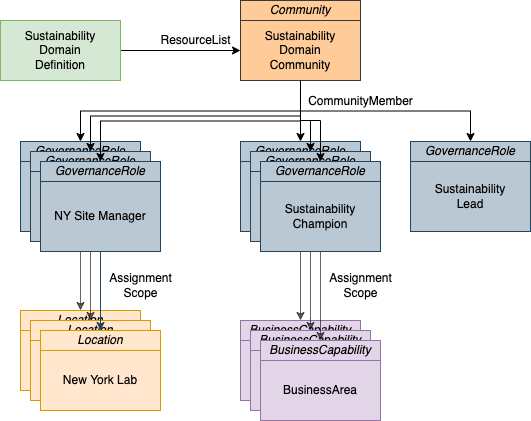

The diagram above was exported from draw.io. Its source (the exported page's mxGraphModel, read from the mxfile embedded in the PNG):
<mxGraphModel dx="1117" dy="729" grid="1" gridSize="10" guides="1" tooltips="1" connect="1" arrows="1" fold="1" page="1" pageScale="1" pageWidth="827" pageHeight="1169" math="0" shadow="0">
  <root>
    <mxCell id="0" />
    <mxCell id="1" parent="0" />
    <mxCell id="2" value="Sustainability&lt;br&gt;Domain&lt;br&gt;Community" style="rounded=0;whiteSpace=wrap;html=1;fillColor=#ffcc99;strokeColor=#36393d;" vertex="1" parent="1">
      <mxGeometry x="370" y="280" width="120" height="60" as="geometry" />
    </mxCell>
    <mxCell id="3" style="edgeStyle=orthogonalEdgeStyle;rounded=0;orthogonalLoop=1;jettySize=auto;html=1;exitX=1;exitY=0.5;exitDx=0;exitDy=0;fontColor=#000000;" edge="1" source="4" target="2" parent="1">
      <mxGeometry relative="1" as="geometry" />
    </mxCell>
    <mxCell id="4" value="Sustainability&lt;br&gt;Domain&lt;br&gt;Definition" style="rounded=0;whiteSpace=wrap;html=1;fillColor=#d5e8d4;strokeColor=#82b366;" vertex="1" parent="1">
      <mxGeometry x="130" y="280" width="120" height="60" as="geometry" />
    </mxCell>
    <mxCell id="5" value="ResourceList" style="text;html=1;align=center;verticalAlign=middle;resizable=0;points=[];autosize=1;strokeColor=none;fillColor=none;fontColor=#000000;" vertex="1" parent="1">
      <mxGeometry x="280" y="290" width="90" height="20" as="geometry" />
    </mxCell>
    <mxCell id="6" value="Sustainability&lt;br&gt;Lead" style="rounded=0;whiteSpace=wrap;html=1;fillColor=#bac8d3;strokeColor=#23445d;verticalAlign=middle;align=center;" vertex="1" parent="1">
      <mxGeometry x="540" y="421" width="120" height="70" as="geometry" />
    </mxCell>
    <mxCell id="7" value="Community" style="rounded=0;whiteSpace=wrap;html=1;fontStyle=2;fillColor=#ffcc99;strokeColor=#36393d;" vertex="1" parent="1">
      <mxGeometry x="370" y="260" width="120" height="20" as="geometry" />
    </mxCell>
    <mxCell id="8" value="GovernanceRole" style="rounded=0;whiteSpace=wrap;html=1;fontStyle=2;fillColor=#bac8d3;strokeColor=#23445d;" vertex="1" parent="1">
      <mxGeometry x="540" y="401" width="120" height="20" as="geometry" />
    </mxCell>
    <mxCell id="9" style="edgeStyle=orthogonalEdgeStyle;rounded=0;orthogonalLoop=1;jettySize=auto;html=1;exitX=0.5;exitY=1;exitDx=0;exitDy=0;entryX=0.5;entryY=0;entryDx=0;entryDy=0;endArrow=classic;endFill=1;" edge="1" source="2" target="8" parent="1">
      <mxGeometry relative="1" as="geometry" />
    </mxCell>
    <mxCell id="10" style="edgeStyle=orthogonalEdgeStyle;rounded=0;orthogonalLoop=1;jettySize=auto;html=1;exitX=0.5;exitY=1;exitDx=0;exitDy=0;endArrow=classic;endFill=1;" edge="1" source="2" target="34" parent="1">
      <mxGeometry relative="1" as="geometry">
        <Array as="points">
          <mxPoint x="430" y="381" />
          <mxPoint x="430" y="381" />
        </Array>
      </mxGeometry>
    </mxCell>
    <mxCell id="11" value="CommunityMember" style="text;html=1;align=center;verticalAlign=middle;resizable=0;points=[];autosize=1;strokeColor=none;fillColor=none;" vertex="1" parent="1">
      <mxGeometry x="430" y="351" width="120" height="20" as="geometry" />
    </mxCell>
    <mxCell id="12" style="edgeStyle=orthogonalEdgeStyle;rounded=0;orthogonalLoop=1;jettySize=auto;html=1;fontSize=12;endArrow=classic;endFill=1;strokeColor=#000000;opacity=60;exitX=0.5;exitY=1;exitDx=0;exitDy=0;" edge="1" source="38" target="14" parent="1">
      <mxGeometry relative="1" as="geometry">
        <mxPoint x="230" y="510" as="sourcePoint" />
      </mxGeometry>
    </mxCell>
    <mxCell id="13" value="New York Lab" style="rounded=0;whiteSpace=wrap;html=1;fillColor=#ffe6cc;strokeColor=#d79b00;" vertex="1" parent="1">
      <mxGeometry x="150" y="590" width="120" height="60" as="geometry" />
    </mxCell>
    <mxCell id="14" value="Location" style="rounded=0;whiteSpace=wrap;html=1;fontStyle=2;fillColor=#ffe6cc;strokeColor=#d79b00;" vertex="1" parent="1">
      <mxGeometry x="150" y="570" width="120" height="20" as="geometry" />
    </mxCell>
    <mxCell id="15" value="New York Lab" style="rounded=0;whiteSpace=wrap;html=1;fillColor=#ffe6cc;strokeColor=#d79b00;" vertex="1" parent="1">
      <mxGeometry x="160" y="600" width="120" height="60" as="geometry" />
    </mxCell>
    <mxCell id="16" value="Location" style="rounded=0;whiteSpace=wrap;html=1;fontStyle=2;fillColor=#ffe6cc;strokeColor=#d79b00;" vertex="1" parent="1">
      <mxGeometry x="160" y="580" width="120" height="20" as="geometry" />
    </mxCell>
    <mxCell id="17" value="New York Lab" style="rounded=0;whiteSpace=wrap;html=1;fillColor=#ffe6cc;strokeColor=#d79b00;" vertex="1" parent="1">
      <mxGeometry x="170" y="610" width="120" height="60" as="geometry" />
    </mxCell>
    <mxCell id="18" value="Location" style="rounded=0;whiteSpace=wrap;html=1;fontStyle=2;fillColor=#ffe6cc;strokeColor=#d79b00;" vertex="1" parent="1">
      <mxGeometry x="170" y="590" width="120" height="20" as="geometry" />
    </mxCell>
    <mxCell id="19" style="edgeStyle=orthogonalEdgeStyle;rounded=0;orthogonalLoop=1;jettySize=auto;html=1;fillColor=#bac8d3;strokeColor=#23445d;entryX=0.5;entryY=0;entryDx=0;entryDy=0;" edge="1" source="42" target="18" parent="1">
      <mxGeometry relative="1" as="geometry">
        <mxPoint x="290" y="640" as="targetPoint" />
        <mxPoint x="410" y="640" as="sourcePoint" />
      </mxGeometry>
    </mxCell>
    <mxCell id="20" value="Assignment&lt;br&gt;Scope" style="text;html=1;align=center;verticalAlign=middle;resizable=0;points=[];autosize=1;strokeColor=none;fillColor=none;" vertex="1" parent="1">
      <mxGeometry x="230" y="530" width="80" height="30" as="geometry" />
    </mxCell>
    <mxCell id="21" style="edgeStyle=orthogonalEdgeStyle;rounded=0;orthogonalLoop=1;jettySize=auto;html=1;exitX=0.5;exitY=1;exitDx=0;exitDy=0;entryX=0.5;entryY=0;entryDx=0;entryDy=0;fontSize=12;endArrow=classic;endFill=1;strokeColor=#000000;opacity=60;" edge="1" source="39" target="16" parent="1">
      <mxGeometry relative="1" as="geometry" />
    </mxCell>
    <mxCell id="22" value="BusinessArea" style="rounded=0;whiteSpace=wrap;html=1;fillColor=#e1d5e7;strokeColor=#9673a6;" vertex="1" parent="1">
      <mxGeometry x="370" y="600" width="120" height="60" as="geometry" />
    </mxCell>
    <mxCell id="23" value="BusinessCapability" style="rounded=0;whiteSpace=wrap;html=1;fontStyle=2;fillColor=#e1d5e7;strokeColor=#9673a6;" vertex="1" parent="1">
      <mxGeometry x="370" y="580" width="120" height="20" as="geometry" />
    </mxCell>
    <mxCell id="24" value="BusinessArea" style="rounded=0;whiteSpace=wrap;html=1;fillColor=#e1d5e7;strokeColor=#9673a6;" vertex="1" parent="1">
      <mxGeometry x="380" y="610" width="120" height="60" as="geometry" />
    </mxCell>
    <mxCell id="25" value="BusinessCapability" style="rounded=0;whiteSpace=wrap;html=1;fontStyle=2;fillColor=#e1d5e7;strokeColor=#9673a6;" vertex="1" parent="1">
      <mxGeometry x="380" y="590" width="120" height="20" as="geometry" />
    </mxCell>
    <mxCell id="26" value="BusinessArea" style="rounded=0;whiteSpace=wrap;html=1;fillColor=#e1d5e7;strokeColor=#9673a6;" vertex="1" parent="1">
      <mxGeometry x="390" y="620" width="120" height="60" as="geometry" />
    </mxCell>
    <mxCell id="27" value="BusinessCapability" style="rounded=0;whiteSpace=wrap;html=1;fontStyle=2;fillColor=#e1d5e7;strokeColor=#9673a6;" vertex="1" parent="1">
      <mxGeometry x="390" y="600" width="120" height="20" as="geometry" />
    </mxCell>
    <mxCell id="28" value="Assignment&lt;br&gt;Scope" style="text;html=1;align=center;verticalAlign=middle;resizable=0;points=[];autosize=1;strokeColor=none;fillColor=none;" vertex="1" parent="1">
      <mxGeometry x="450" y="530" width="80" height="30" as="geometry" />
    </mxCell>
    <mxCell id="29" style="edgeStyle=orthogonalEdgeStyle;rounded=0;orthogonalLoop=1;jettySize=auto;html=1;entryX=0.5;entryY=0;entryDx=0;entryDy=0;fontSize=12;endArrow=classic;endFill=1;strokeColor=#000000;opacity=60;" edge="1" source="33" target="25" parent="1">
      <mxGeometry relative="1" as="geometry" />
    </mxCell>
    <mxCell id="30" style="edgeStyle=orthogonalEdgeStyle;rounded=0;orthogonalLoop=1;jettySize=auto;html=1;exitX=0.5;exitY=1;exitDx=0;exitDy=0;entryX=0.5;entryY=0;entryDx=0;entryDy=0;fontSize=12;endArrow=classic;endFill=1;strokeColor=#000000;opacity=60;" edge="1" source="32" target="23" parent="1">
      <mxGeometry relative="1" as="geometry" />
    </mxCell>
    <mxCell id="31" style="edgeStyle=orthogonalEdgeStyle;rounded=0;orthogonalLoop=1;jettySize=auto;html=1;exitX=0.5;exitY=1;exitDx=0;exitDy=0;entryX=0.5;entryY=0;entryDx=0;entryDy=0;fontSize=12;endArrow=classic;endFill=1;strokeColor=#000000;opacity=60;" edge="1" source="37" target="27" parent="1">
      <mxGeometry relative="1" as="geometry" />
    </mxCell>
    <mxCell id="32" value="Sustainability&lt;br&gt;Champion" style="rounded=0;whiteSpace=wrap;html=1;fillColor=#bac8d3;strokeColor=#23445d;verticalAlign=middle;align=center;" vertex="1" parent="1">
      <mxGeometry x="370" y="421" width="120" height="70" as="geometry" />
    </mxCell>
    <mxCell id="33" value="Sustainability&lt;br&gt;Champion" style="rounded=0;whiteSpace=wrap;html=1;fillColor=#bac8d3;strokeColor=#23445d;verticalAlign=middle;align=center;" vertex="1" parent="1">
      <mxGeometry x="380" y="431" width="120" height="70" as="geometry" />
    </mxCell>
    <mxCell id="34" value="GovernanceRole" style="rounded=0;whiteSpace=wrap;html=1;fontStyle=2;fillColor=#bac8d3;strokeColor=#23445d;" vertex="1" parent="1">
      <mxGeometry x="370" y="401" width="120" height="20" as="geometry" />
    </mxCell>
    <mxCell id="35" value="GovernanceRole" style="rounded=0;whiteSpace=wrap;html=1;fontStyle=2;fillColor=#bac8d3;strokeColor=#23445d;" vertex="1" parent="1">
      <mxGeometry x="380" y="411" width="120" height="20" as="geometry" />
    </mxCell>
    <mxCell id="36" value="GovernanceRole" style="rounded=0;whiteSpace=wrap;html=1;fontStyle=2;fillColor=#bac8d3;strokeColor=#23445d;" vertex="1" parent="1">
      <mxGeometry x="390" y="421" width="120" height="20" as="geometry" />
    </mxCell>
    <mxCell id="37" value="Sustainability&lt;br&gt;Champion" style="rounded=0;whiteSpace=wrap;html=1;fillColor=#bac8d3;strokeColor=#23445d;verticalAlign=middle;align=center;" vertex="1" parent="1">
      <mxGeometry x="390" y="441" width="120" height="70" as="geometry" />
    </mxCell>
    <mxCell id="38" value="NY Site Manager" style="rounded=0;whiteSpace=wrap;html=1;fillColor=#bac8d3;strokeColor=#23445d;verticalAlign=middle;align=center;" vertex="1" parent="1">
      <mxGeometry x="150" y="421" width="120" height="70" as="geometry" />
    </mxCell>
    <mxCell id="39" value="NY Site Manager" style="rounded=0;whiteSpace=wrap;html=1;fillColor=#bac8d3;strokeColor=#23445d;verticalAlign=middle;align=center;" vertex="1" parent="1">
      <mxGeometry x="160" y="431" width="120" height="70" as="geometry" />
    </mxCell>
    <mxCell id="40" value="GovernanceRole" style="rounded=0;whiteSpace=wrap;html=1;fontStyle=2;fillColor=#bac8d3;strokeColor=#23445d;" vertex="1" parent="1">
      <mxGeometry x="150" y="401" width="120" height="20" as="geometry" />
    </mxCell>
    <mxCell id="41" value="GovernanceRole" style="rounded=0;whiteSpace=wrap;html=1;fontStyle=2;fillColor=#bac8d3;strokeColor=#23445d;" vertex="1" parent="1">
      <mxGeometry x="160" y="411" width="120" height="20" as="geometry" />
    </mxCell>
    <mxCell id="42" value="NY Site Manager" style="rounded=0;whiteSpace=wrap;html=1;fillColor=#bac8d3;strokeColor=#23445d;verticalAlign=middle;align=center;" vertex="1" parent="1">
      <mxGeometry x="170" y="441" width="120" height="70" as="geometry" />
    </mxCell>
    <mxCell id="43" value="GovernanceRole" style="rounded=0;whiteSpace=wrap;html=1;fontStyle=2;fillColor=#bac8d3;strokeColor=#23445d;" vertex="1" parent="1">
      <mxGeometry x="170" y="421" width="120" height="20" as="geometry" />
    </mxCell>
    <mxCell id="44" style="edgeStyle=orthogonalEdgeStyle;rounded=0;orthogonalLoop=1;jettySize=auto;html=1;exitX=0.5;exitY=1;exitDx=0;exitDy=0;fontColor=#FFFFFF;" edge="1" source="2" target="40" parent="1">
      <mxGeometry relative="1" as="geometry" />
    </mxCell>
    <mxCell id="45" style="edgeStyle=orthogonalEdgeStyle;rounded=0;orthogonalLoop=1;jettySize=auto;html=1;exitX=0.5;exitY=1;exitDx=0;exitDy=0;endArrow=classic;endFill=1;" edge="1" source="2" target="43" parent="1">
      <mxGeometry relative="1" as="geometry" />
    </mxCell>
    <mxCell id="46" style="edgeStyle=orthogonalEdgeStyle;rounded=0;orthogonalLoop=1;jettySize=auto;html=1;exitX=0.5;exitY=1;exitDx=0;exitDy=0;endArrow=classic;endFill=1;" edge="1" source="2" target="41" parent="1">
      <mxGeometry relative="1" as="geometry" />
    </mxCell>
    <mxCell id="47" style="edgeStyle=orthogonalEdgeStyle;rounded=0;orthogonalLoop=1;jettySize=auto;html=1;exitX=0.5;exitY=1;exitDx=0;exitDy=0;endArrow=classic;endFill=1;" edge="1" source="2" target="35" parent="1">
      <mxGeometry relative="1" as="geometry">
        <Array as="points">
          <mxPoint x="430" y="380" />
          <mxPoint x="440" y="380" />
        </Array>
        <mxPoint x="440" y="350" as="sourcePoint" />
      </mxGeometry>
    </mxCell>
    <mxCell id="48" style="edgeStyle=orthogonalEdgeStyle;rounded=0;orthogonalLoop=1;jettySize=auto;html=1;exitX=0.5;exitY=1;exitDx=0;exitDy=0;endArrow=classic;endFill=1;" edge="1" source="2" target="36" parent="1">
      <mxGeometry relative="1" as="geometry">
        <Array as="points">
          <mxPoint x="430" y="380" />
          <mxPoint x="450" y="380" />
        </Array>
        <mxPoint x="450" y="360" as="sourcePoint" />
      </mxGeometry>
    </mxCell>
  </root>
</mxGraphModel>